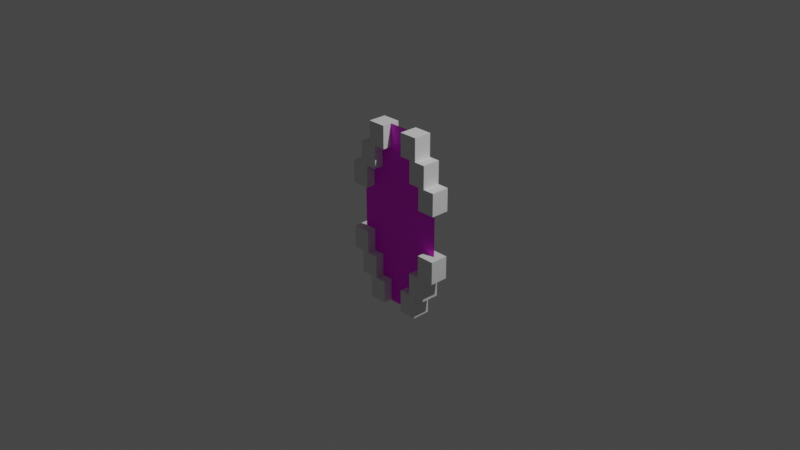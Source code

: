 # Source: rift3.blend  (saved by Blender 2.93.20; exported with 4.5.12 LTS)
import bpy
from mathutils import Matrix  # noqa: F401  (used for matrix-valued properties, if any)

bpy.ops.wm.read_factory_settings(use_empty=True)
scene = bpy.context.scene
scene.name = 'Scene'

# ---- collections
col_collection = bpy.data.collections.new('Collection'); scene.collection.children.link(col_collection)

# ---- images (referenced by path relative to the original .blend; pixels are not part of the script)
import os
ASSET_DIR = os.environ.get("B2B_ASSET_DIR", "")  # directory of the original .blend (textures are referenced by path, not embedded)
HERE = os.path.dirname(os.path.abspath(__file__))  # packed textures are extracted next to this script under _unpacked/

def load_image(name, relpath, width, height, colorspace="sRGB"):
    """Load a texture the original file referenced (path relative to the .blend, or extracted next to this script)."""
    p = next((c for c in (os.path.join(HERE, relpath), os.path.join(ASSET_DIR, relpath)) if relpath and os.path.exists(c)), "")
    if p:
        img = bpy.data.images.load(p, check_existing=True)
        img.name = name
    else:  # same state as the original file: an image datablock whose file is absent (Cycles renders it pink)
        img = bpy.data.images.new(name, width, height)
        img.source = "FILE"
        img.filepath = "//" + (relpath or name)
    img.colorspace_settings.name = colorspace
    return img
img_spark2_png = load_image('spark2.png', 'spark2.png', 1024, 1024, 'sRGB')

# ---- materials (node trees are filled in below, after node groups)
mat_material = bpy.data.materials.new('Material')
mat_material.use_transparent_shadow = False

# ---- material node trees
mat_material.use_nodes = True; mat_material.node_tree.nodes.clear()
_N = mat_material.node_tree.nodes; _L = mat_material.node_tree.links
n0 = _N.new('ShaderNodeBsdfPrincipled'); n0.name = 'Principled BSDF'; n0.location = (10, 300)
n0.distribution = 'GGX'
n0.subsurface_method = 'BURLEY'
n0.inputs[3].default_value = 1.45
n0.inputs[27].default_value = (0.0, 0.0, 0.0, 1.0)
n0.inputs[28].default_value = 1.0
n1 = _N.new('ShaderNodeOutputMaterial'); n1.name = 'Material Output'; n1.location = (300, 300)
n2 = _N.new('ShaderNodeTexImage'); n2.name = 'Image Texture'; n2.location = (-280, 280)
n2.image = img_spark2_png
_L.new(n0.outputs[0], n1.inputs[0])
_L.new(n2.outputs[0], n0.inputs[0])
n1.is_active_output = True

# ---- world
world_world = bpy.data.worlds.new('World'); scene.world = world_world
world_world.use_nodes = True; world_world.node_tree.nodes.clear()
_N = world_world.node_tree.nodes; _L = world_world.node_tree.links
n0 = _N.new('ShaderNodeOutputWorld'); n0.name = 'World Output'; n0.location = (300, 300)
n1 = _N.new('ShaderNodeBackground'); n1.name = 'Background'; n1.location = (10, 300)
n1.inputs[0].default_value = (0.05088, 0.05088, 0.05088, 1.0)
_L.new(n1.outputs[0], n0.inputs[0])
n0.is_active_output = True
world_world.color = (0.05088, 0.05088, 0.05088)
world_world.use_sun_shadow = False
world_world.sun_shadow_jitter_overblur = 0.0

# ---- cameras
cam_camera = bpy.data.cameras.new('Camera')
cam_camera.clip_end = 100.0
cam_camera.ortho_scale = 7.314

# ---- lights
light_light = bpy.data.lights.new('Light', 'POINT')
light_light.transmission_factor = 0.0
light_light.energy = 1000.0
light_light.shadow_soft_size = 0.1
light_light.shadow_maximum_resolution = 0.006
light_light.use_absolute_resolution = True

# ---- meshes
me_plane_003 = bpy.data.meshes.new('Plane.003')
me_plane_003.from_pydata([(0.0, -1.0, 0.0), (0.0, 1.0, 0.0), (-0.5, 0.0, 0.0), (0.5, 0.0, 0.0), (-0.5, -0.25, 0.0), (0.5, -0.25, 0.0), (-0.5, 0.25, 0.0), (0.5, 0.25, 0.0), (0.25, 0.5, 0.0), (0.25, -0.5, 0.0), (0.25, 0.75, 0.0), (0.25, -0.75, 0.0), (-0.25, 0.5, 0.0), (-0.25, -0.5, 0.0), (-0.25, 0.75, 0.0), (-0.25, -0.75, 0.0), (0.25, 0.625, 0.0), (-0.25, 0.625, 0.0), (-0.5, -0.125, 0.0), (0.5, -0.125, 0.0), (-0.5, 0.125, 0.0), (0.5, 0.125, 0.0), (0.25, -0.625, 0.0), (-0.25, -0.625, 0.0), (-0.375, 0.5, 0.0), (-0.375, -0.5, 0.0), (-0.375, -0.25, 0.0), (-0.375, 0.25, 0.0), (-0.375, 0.375, 0.0), (-0.375, -0.375, 0.0), (-0.125, -1.0, 0.0), (-0.125, 1.0, 0.0), (-0.125, 0.75, 0.0), (-0.125, -0.75, 0.0), (-0.125, 0.875, 0.0), (-0.125, -0.875, 0.0), (0.125, 1.0, 0.0), (0.125, 0.75, 0.0), (0.125, -0.75, 0.0), (0.125, -1.0, 0.0), (0.125, 0.875, 0.0), (0.125, -0.875, 0.0), (0.375, 0.5, 0.0), (0.375, -0.5, 0.0), (0.375, -0.25, 0.0), (0.375, 0.25, 0.0), (0.375, 0.375, 0.0), (0.375, -0.375, 0.0)], [], [(33, 35, 30, 0, 39, 41, 38, 11, 22, 9, 43, 47, 44, 5, 19, 3, 21, 7, 45, 46, 42, 8, 16, 10, 37, 40, 36, 1, 31, 34, 32, 14, 17, 12, 24, 28, 27, 6, 20, 2, 18, 4, 26, 29, 25, 13, 23, 15)])
_uv = me_plane_003.uv_layers.new(name='UVMap')
_uv.uv.foreach_set('vector', [0.8125, 0.875, 0.8125, 0.9375, 0.8125, 1.0, 0.5, 1.0, 0.1875, 1.0, 0.1875, 0.9375, 0.1875, 0.875, 0.125, 0.875, 0.125, 0.8125, 0.125, 0.75, 0.0625, 0.75, 0.0625, 0.6875, 0.0625, 0.625, 0.0, 0.625, 0.0, 0.5625, 0.0, 0.5, 0.0, 0.4375, 0.0, 0.375, 0.0625, 0.375, 0.0625, 0.3125, 0.0625, 0.25, 0.125, 0.25, 0.125, 0.1875, 0.125, 0.125, 0.1875, 0.125, 0.1875, 0.0625, 0.1875, 0.0, 0.5, 0.0, 0.8125, 0.0, 0.8125, 0.0625, 0.8125, 0.125, 0.875, 0.125, 0.875, 0.1875, 0.875, 0.25, 0.9375, 0.25, 0.9375, 0.3125, 0.9375, 0.375, 1.0, 0.375, 1.0, 0.4375, 1.0, 0.5, 1.0, 0.5625, 1.0, 0.625, 0.9375, 0.625, 0.9375, 0.6875, 0.9375, 0.75, 0.875, 0.75, 0.875, 0.8125, 0.875, 0.875])
me_plane_003.materials.append(mat_material)
me_plane_003.use_remesh_fix_poles = True
me_plane_003.use_remesh_preserve_attributes = False
me_plane_003.update()
me_cube = bpy.data.meshes.new('Cube')
me_cube.from_pydata([(-1.0, -1.0, -1.0), (-1.0, -1.0, 1.49), (-1.0, 1.0, -1.0), (-1.0, 1.0, 1.49), (1.0, -1.0, -1.0), (1.0, -1.0, 1.49), (1.0, 1.0, -1.0), (1.0, 1.0, 1.49)], [], [(0, 1, 3, 2), (2, 3, 7, 6), (6, 7, 5, 4), (4, 5, 1, 0), (2, 6, 4, 0), (7, 3, 1, 5)])
_uv = me_cube.uv_layers.new(name='UVMap')
_uv.uv.foreach_set('vector', [0.3333, 0.0, 0.3333, 0.3333, 0.0, 0.3333, 0.0, 0.0, 0.3333, 0.3333, 0.3333, 0.6667, 0.0, 0.6667, 0.0, 0.3333, 0.6667, 0.0, 0.6667, 0.3333, 0.3333, 0.3333, 0.3333, 0.0, 0.6667, 0.3333, 0.6667, 0.6667, 0.3333, 0.6667, 0.3333, 0.3333, 0.0, 0.6667, 0.3333, 0.6667, 0.3333, 1.0, 0.0, 1.0, 0.6667, 0.0, 1.0, 0.0, 1.0, 0.3333, 0.6667, 0.3333])
me_cube.use_remesh_fix_poles = True
me_cube.use_remesh_preserve_attributes = False
me_cube.update()
me_cube_001 = bpy.data.meshes.new('Cube.001')
me_cube_001.from_pydata([(-1.0, -1.0, -1.0), (-1.0, -1.0, 1.49), (-1.0, 1.0, -1.0), (-1.0, 1.0, 1.49), (1.0, -1.0, -1.0), (1.0, -1.0, 1.49), (1.0, 1.0, -1.0), (1.0, 1.0, 1.49)], [], [(0, 1, 3, 2), (2, 3, 7, 6), (6, 7, 5, 4), (4, 5, 1, 0), (2, 6, 4, 0), (7, 3, 1, 5)])
_uv = me_cube_001.uv_layers.new(name='UVMap')
_uv.uv.foreach_set('vector', [0.3333, 0.0, 0.3333, 0.3333, 0.0, 0.3333, 0.0, 0.0, 0.3333, 0.3333, 0.3333, 0.6667, 0.0, 0.6667, 0.0, 0.3333, 0.6667, 0.0, 0.6667, 0.3333, 0.3333, 0.3333, 0.3333, 0.0, 0.6667, 0.3333, 0.6667, 0.6667, 0.3333, 0.6667, 0.3333, 0.3333, 0.0, 0.6667, 0.3333, 0.6667, 0.3333, 1.0, 0.0, 1.0, 0.6667, 0.0, 1.0, 0.0, 1.0, 0.3333, 0.6667, 0.3333])
me_cube_001.use_remesh_fix_poles = True
me_cube_001.use_remesh_preserve_attributes = False
me_cube_001.update()
me_cube_003 = bpy.data.meshes.new('Cube.003')
me_cube_003.from_pydata([(-1.0, -1.0, -1.0), (-1.0, -1.0, 1.49), (-1.0, 1.0, -1.0), (-1.0, 1.0, 1.49), (1.0, -1.0, -1.0), (1.0, -1.0, 1.49), (1.0, 1.0, -1.0), (1.0, 1.0, 1.49)], [], [(0, 1, 3, 2), (2, 3, 7, 6), (6, 7, 5, 4), (4, 5, 1, 0), (2, 6, 4, 0), (7, 3, 1, 5)])
_uv = me_cube_003.uv_layers.new(name='UVMap')
_uv.uv.foreach_set('vector', [0.3333, 0.0, 0.3333, 0.3333, 0.0, 0.3333, 0.0, 0.0, 0.3333, 0.3333, 0.3333, 0.6667, 0.0, 0.6667, 0.0, 0.3333, 0.6667, 0.0, 0.6667, 0.3333, 0.3333, 0.3333, 0.3333, 0.0, 0.6667, 0.3333, 0.6667, 0.6667, 0.3333, 0.6667, 0.3333, 0.3333, 0.0, 0.6667, 0.3333, 0.6667, 0.3333, 1.0, 0.0, 1.0, 0.6667, 0.0, 1.0, 0.0, 1.0, 0.3333, 0.6667, 0.3333])
me_cube_003.use_remesh_fix_poles = True
me_cube_003.use_remesh_preserve_attributes = False
me_cube_003.update()
me_cube_004 = bpy.data.meshes.new('Cube.004')
me_cube_004.from_pydata([(-1.0, -1.0, -1.0), (-1.0, -1.0, 1.49), (-1.0, 1.0, -1.0), (-1.0, 1.0, 1.49), (1.0, -1.0, -1.0), (1.0, -1.0, 1.49), (1.0, 1.0, -1.0), (1.0, 1.0, 1.49)], [], [(0, 1, 3, 2), (2, 3, 7, 6), (6, 7, 5, 4), (4, 5, 1, 0), (2, 6, 4, 0), (7, 3, 1, 5)])
_uv = me_cube_004.uv_layers.new(name='UVMap')
_uv.uv.foreach_set('vector', [0.3333, 0.0, 0.3333, 0.3333, 0.0, 0.3333, 0.0, 0.0, 0.3333, 0.3333, 0.3333, 0.6667, 0.0, 0.6667, 0.0, 0.3333, 0.6667, 0.0, 0.6667, 0.3333, 0.3333, 0.3333, 0.3333, 0.0, 0.6667, 0.3333, 0.6667, 0.6667, 0.3333, 0.6667, 0.3333, 0.3333, 0.0, 0.6667, 0.3333, 0.6667, 0.3333, 1.0, 0.0, 1.0, 0.6667, 0.0, 1.0, 0.0, 1.0, 0.3333, 0.6667, 0.3333])
me_cube_004.use_remesh_fix_poles = True
me_cube_004.use_remesh_preserve_attributes = False
me_cube_004.update()
me_cube_005 = bpy.data.meshes.new('Cube.005')
me_cube_005.from_pydata([(-1.0, -1.0, -1.0), (-1.0, -1.0, 1.49), (-1.0, 1.0, -1.0), (-1.0, 1.0, 1.49), (1.0, -1.0, -1.0), (1.0, -1.0, 1.49), (1.0, 1.0, -1.0), (1.0, 1.0, 1.49)], [], [(0, 1, 3, 2), (2, 3, 7, 6), (6, 7, 5, 4), (4, 5, 1, 0), (2, 6, 4, 0), (7, 3, 1, 5)])
_uv = me_cube_005.uv_layers.new(name='UVMap')
_uv.uv.foreach_set('vector', [0.3333, 0.0, 0.3333, 0.3333, 0.0, 0.3333, 0.0, 0.0, 0.3333, 0.3333, 0.3333, 0.6667, 0.0, 0.6667, 0.0, 0.3333, 0.6667, 0.0, 0.6667, 0.3333, 0.3333, 0.3333, 0.3333, 0.0, 0.6667, 0.3333, 0.6667, 0.6667, 0.3333, 0.6667, 0.3333, 0.3333, 0.0, 0.6667, 0.3333, 0.6667, 0.3333, 1.0, 0.0, 1.0, 0.6667, 0.0, 1.0, 0.0, 1.0, 0.3333, 0.6667, 0.3333])
me_cube_005.use_remesh_fix_poles = True
me_cube_005.use_remesh_preserve_attributes = False
me_cube_005.update()
me_cube_006 = bpy.data.meshes.new('Cube.006')
me_cube_006.from_pydata([(-1.0, -1.0, -1.0), (-1.0, -1.0, 1.49), (-1.0, 1.0, -1.0), (-1.0, 1.0, 1.49), (1.0, -1.0, -1.0), (1.0, -1.0, 1.49), (1.0, 1.0, -1.0), (1.0, 1.0, 1.49)], [], [(0, 1, 3, 2), (2, 3, 7, 6), (6, 7, 5, 4), (4, 5, 1, 0), (2, 6, 4, 0), (7, 3, 1, 5)])
_uv = me_cube_006.uv_layers.new(name='UVMap')
_uv.uv.foreach_set('vector', [0.3333, 0.0, 0.3333, 0.3333, 0.0, 0.3333, 0.0, 0.0, 0.3333, 0.3333, 0.3333, 0.6667, 0.0, 0.6667, 0.0, 0.3333, 0.6667, 0.0, 0.6667, 0.3333, 0.3333, 0.3333, 0.3333, 0.0, 0.6667, 0.3333, 0.6667, 0.6667, 0.3333, 0.6667, 0.3333, 0.3333, 0.0, 0.6667, 0.3333, 0.6667, 0.3333, 1.0, 0.0, 1.0, 0.6667, 0.0, 1.0, 0.0, 1.0, 0.3333, 0.6667, 0.3333])
me_cube_006.use_remesh_fix_poles = True
me_cube_006.use_remesh_preserve_attributes = False
me_cube_006.update()
me_cube_007 = bpy.data.meshes.new('Cube.007')
me_cube_007.from_pydata([(-1.0, -1.0, -1.0), (-1.0, -1.0, 1.49), (-1.0, 1.0, -1.0), (-1.0, 1.0, 1.49), (1.0, -1.0, -1.0), (1.0, -1.0, 1.49), (1.0, 1.0, -1.0), (1.0, 1.0, 1.49)], [], [(0, 1, 3, 2), (2, 3, 7, 6), (6, 7, 5, 4), (4, 5, 1, 0), (2, 6, 4, 0), (7, 3, 1, 5)])
_uv = me_cube_007.uv_layers.new(name='UVMap')
_uv.uv.foreach_set('vector', [0.3333, 0.0, 0.3333, 0.3333, 0.0, 0.3333, 0.0, 0.0, 0.3333, 0.3333, 0.3333, 0.6667, 0.0, 0.6667, 0.0, 0.3333, 0.6667, 0.0, 0.6667, 0.3333, 0.3333, 0.3333, 0.3333, 0.0, 0.6667, 0.3333, 0.6667, 0.6667, 0.3333, 0.6667, 0.3333, 0.3333, 0.0, 0.6667, 0.3333, 0.6667, 0.3333, 1.0, 0.0, 1.0, 0.6667, 0.0, 1.0, 0.0, 1.0, 0.3333, 0.6667, 0.3333])
me_cube_007.use_remesh_fix_poles = True
me_cube_007.use_remesh_preserve_attributes = False
me_cube_007.update()
me_cube_008 = bpy.data.meshes.new('Cube.008')
me_cube_008.from_pydata([(-1.0, -1.0, -1.0), (-1.0, -1.0, 1.49), (-1.0, 1.0, -1.0), (-1.0, 1.0, 1.49), (1.0, -1.0, -1.0), (1.0, -1.0, 1.49), (1.0, 1.0, -1.0), (1.0, 1.0, 1.49)], [], [(0, 1, 3, 2), (2, 3, 7, 6), (6, 7, 5, 4), (4, 5, 1, 0), (2, 6, 4, 0), (7, 3, 1, 5)])
_uv = me_cube_008.uv_layers.new(name='UVMap')
_uv.uv.foreach_set('vector', [0.3333, 0.0, 0.3333, 0.3333, 0.0, 0.3333, 0.0, 0.0, 0.3333, 0.3333, 0.3333, 0.6667, 0.0, 0.6667, 0.0, 0.3333, 0.6667, 0.0, 0.6667, 0.3333, 0.3333, 0.3333, 0.3333, 0.0, 0.6667, 0.3333, 0.6667, 0.6667, 0.3333, 0.6667, 0.3333, 0.3333, 0.0, 0.6667, 0.3333, 0.6667, 0.3333, 1.0, 0.0, 1.0, 0.6667, 0.0, 1.0, 0.0, 1.0, 0.3333, 0.6667, 0.3333])
me_cube_008.use_remesh_fix_poles = True
me_cube_008.use_remesh_preserve_attributes = False
me_cube_008.update()
me_cube_009 = bpy.data.meshes.new('Cube.009')
me_cube_009.from_pydata([(-1.0, -1.0, -1.0), (-1.0, -1.0, 1.49), (-1.0, 1.0, -1.0), (-1.0, 1.0, 1.49), (1.0, -1.0, -1.0), (1.0, -1.0, 1.49), (1.0, 1.0, -1.0), (1.0, 1.0, 1.49)], [], [(0, 1, 3, 2), (2, 3, 7, 6), (6, 7, 5, 4), (4, 5, 1, 0), (2, 6, 4, 0), (7, 3, 1, 5)])
_uv = me_cube_009.uv_layers.new(name='UVMap')
_uv.uv.foreach_set('vector', [0.3333, 0.0, 0.3333, 0.3333, 0.0, 0.3333, 0.0, 0.0, 0.3333, 0.3333, 0.3333, 0.6667, 0.0, 0.6667, 0.0, 0.3333, 0.6667, 0.0, 0.6667, 0.3333, 0.3333, 0.3333, 0.3333, 0.0, 0.6667, 0.3333, 0.6667, 0.6667, 0.3333, 0.6667, 0.3333, 0.3333, 0.0, 0.6667, 0.3333, 0.6667, 0.3333, 1.0, 0.0, 1.0, 0.6667, 0.0, 1.0, 0.0, 1.0, 0.3333, 0.6667, 0.3333])
me_cube_009.use_remesh_fix_poles = True
me_cube_009.use_remesh_preserve_attributes = False
me_cube_009.update()
me_cube_010 = bpy.data.meshes.new('Cube.010')
me_cube_010.from_pydata([(-1.0, -1.0, -1.0), (-1.0, -1.0, 1.49), (-1.0, 1.0, -1.0), (-1.0, 1.0, 1.49), (1.0, -1.0, -1.0), (1.0, -1.0, 1.49), (1.0, 1.0, -1.0), (1.0, 1.0, 1.49)], [], [(0, 1, 3, 2), (2, 3, 7, 6), (6, 7, 5, 4), (4, 5, 1, 0), (2, 6, 4, 0), (7, 3, 1, 5)])
_uv = me_cube_010.uv_layers.new(name='UVMap')
_uv.uv.foreach_set('vector', [0.3333, 0.0, 0.3333, 0.3333, 0.0, 0.3333, 0.0, 0.0, 0.3333, 0.3333, 0.3333, 0.6667, 0.0, 0.6667, 0.0, 0.3333, 0.6667, 0.0, 0.6667, 0.3333, 0.3333, 0.3333, 0.3333, 0.0, 0.6667, 0.3333, 0.6667, 0.6667, 0.3333, 0.6667, 0.3333, 0.3333, 0.0, 0.6667, 0.3333, 0.6667, 0.3333, 1.0, 0.0, 1.0, 0.6667, 0.0, 1.0, 0.0, 1.0, 0.3333, 0.6667, 0.3333])
me_cube_010.use_remesh_fix_poles = True
me_cube_010.use_remesh_preserve_attributes = False
me_cube_010.update()
me_cube_011 = bpy.data.meshes.new('Cube.011')
me_cube_011.from_pydata([(-1.0, -1.0, -1.0), (-1.0, -1.0, 1.49), (-1.0, 1.0, -1.0), (-1.0, 1.0, 1.49), (1.0, -1.0, -1.0), (1.0, -1.0, 1.49), (1.0, 1.0, -1.0), (1.0, 1.0, 1.49)], [], [(0, 1, 3, 2), (2, 3, 7, 6), (6, 7, 5, 4), (4, 5, 1, 0), (2, 6, 4, 0), (7, 3, 1, 5)])
_uv = me_cube_011.uv_layers.new(name='UVMap')
_uv.uv.foreach_set('vector', [0.3333, 0.0, 0.3333, 0.3333, 0.0, 0.3333, 0.0, 0.0, 0.3333, 0.3333, 0.3333, 0.6667, 0.0, 0.6667, 0.0, 0.3333, 0.6667, 0.0, 0.6667, 0.3333, 0.3333, 0.3333, 0.3333, 0.0, 0.6667, 0.3333, 0.6667, 0.6667, 0.3333, 0.6667, 0.3333, 0.3333, 0.0, 0.6667, 0.3333, 0.6667, 0.3333, 1.0, 0.0, 1.0, 0.6667, 0.0, 1.0, 0.0, 1.0, 0.3333, 0.6667, 0.3333])
me_cube_011.use_remesh_fix_poles = True
me_cube_011.use_remesh_preserve_attributes = False
me_cube_011.update()
me_cube_012 = bpy.data.meshes.new('Cube.012')
me_cube_012.from_pydata([(-1.0, -1.0, -1.0), (-1.0, -1.0, 1.49), (-1.0, 1.0, -1.0), (-1.0, 1.0, 1.49), (1.0, -1.0, -1.0), (1.0, -1.0, 1.49), (1.0, 1.0, -1.0), (1.0, 1.0, 1.49)], [], [(0, 1, 3, 2), (2, 3, 7, 6), (6, 7, 5, 4), (4, 5, 1, 0), (2, 6, 4, 0), (7, 3, 1, 5)])
_uv = me_cube_012.uv_layers.new(name='UVMap')
_uv.uv.foreach_set('vector', [0.3333, 0.0, 0.3333, 0.3333, 0.0, 0.3333, 0.0, 0.0, 0.3333, 0.3333, 0.3333, 0.6667, 0.0, 0.6667, 0.0, 0.3333, 0.6667, 0.0, 0.6667, 0.3333, 0.3333, 0.3333, 0.3333, 0.0, 0.6667, 0.3333, 0.6667, 0.6667, 0.3333, 0.6667, 0.3333, 0.3333, 0.0, 0.6667, 0.3333, 0.6667, 0.3333, 1.0, 0.0, 1.0, 0.6667, 0.0, 1.0, 0.0, 1.0, 0.3333, 0.6667, 0.3333])
me_cube_012.use_remesh_fix_poles = True
me_cube_012.use_remesh_preserve_attributes = False
me_cube_012.update()

# ---- objects
ob_light = bpy.data.objects.new('Light', light_light)
ob_camera = bpy.data.objects.new('Camera', cam_camera)
ob_plane = bpy.data.objects.new('Plane', me_plane_003)
ob_cube = bpy.data.objects.new('Cube', me_cube)
ob_cube_001 = bpy.data.objects.new('Cube.001', me_cube_001)
ob_cube_002 = bpy.data.objects.new('Cube.002', me_cube_003)
ob_cube_003 = bpy.data.objects.new('Cube.003', me_cube_004)
ob_cube_004 = bpy.data.objects.new('Cube.004', me_cube_005)
ob_cube_005 = bpy.data.objects.new('Cube.005', me_cube_006)
ob_cube_006 = bpy.data.objects.new('Cube.006', me_cube_007)
ob_cube_007 = bpy.data.objects.new('Cube.007', me_cube_008)
ob_cube_008 = bpy.data.objects.new('Cube.008', me_cube_009)
ob_cube_009 = bpy.data.objects.new('Cube.009', me_cube_010)
ob_cube_010 = bpy.data.objects.new('Cube.010', me_cube_011)
ob_cube_011 = bpy.data.objects.new('Cube.011', me_cube_012)

# ---- transforms, parenting, visibility, modifiers, constraints
ob_light.location = (4.076, 1.005, 5.904)
ob_light.rotation_euler = (0.6503, 0.05522, 1.866)
ob_light.lock_rotations_4d = False
ob_light.empty_display_type = 'ARROWS'
ob_light.color = (0.0, 0.0, 0.0, 0.0)
ob_light.lineart.crease_threshold = 0.0
ob_camera.location = (7.359, -6.926, 4.958)
ob_camera.rotation_euler = (1.109, 0.0, 0.8149)
ob_camera.lock_rotations_4d = False
ob_camera.empty_display_type = 'ARROWS'
ob_camera.color = (0.0, 0.0, 0.0, 0.0)
ob_camera.display_type = 'WIRE'
ob_camera.lineart.crease_threshold = 0.0
ob_plane.location = (0.005083, 0.0, 0.0)
ob_plane.rotation_euler = (1.571, 2.22e-16, 2.22e-16)
ob_cube.location = (0.2275, 6.586e-09, 0.851)
ob_cube.scale = (0.1, 0.1, 0.1)
ob_cube_001.location = (-0.2178, 6.586e-09, 0.851)
ob_cube_001.scale = (0.1, 0.1, 0.1)
ob_cube_002.location = (0.35, 4.007e-08, 0.6018)
ob_cube_002.scale = (0.1, 0.1, 0.1)
ob_cube_003.location = (-0.3444, 4.007e-08, 0.6018)
ob_cube_003.scale = (0.1, 0.1, 0.1)
ob_cube_004.location = (0.2275, 2.344e-07, -0.8443)
ob_cube_004.rotation_euler = (-2.687e-07, -3.142, 2.029e-14)
ob_cube_004.scale = (0.1, 0.1, 0.1)
ob_cube_005.location = (0.3541, 2.009e-07, -0.5951)
ob_cube_005.rotation_euler = (-2.687e-07, -3.142, 2.029e-14)
ob_cube_005.scale = (0.1, 0.1, 0.1)
ob_cube_006.location = (-0.2178, 1.913e-07, -0.8443)
ob_cube_006.rotation_euler = (-2.687e-07, -3.142, 3.142)
ob_cube_006.scale = (0.1, 0.1, 0.1)
ob_cube_007.location = (-0.3444, 2.439e-07, -0.5951)
ob_cube_007.rotation_euler = (-2.687e-07, -3.142, 3.142)
ob_cube_007.scale = (0.1, 0.1, 0.1)
ob_cube_008.location = (0.4767, 7.355e-08, 0.3526)
ob_cube_008.scale = (0.1, 0.1, 0.1)
ob_cube_009.location = (-0.467, 7.574e-08, -0.395)
ob_cube_009.scale = (0.1, 0.1, 0.1)
ob_cube_010.location = (0.4767, 7.574e-08, -0.395)
ob_cube_010.scale = (0.1, 0.1, 0.1)
ob_cube_011.location = (-0.467, -2.47e-08, 0.3526)
ob_cube_011.scale = (0.1, 0.1, 0.1)

# ---- collection membership
col_collection.objects.link(ob_light)
col_collection.objects.link(ob_camera)
col_collection.objects.link(ob_plane)
col_collection.objects.link(ob_cube)
col_collection.objects.link(ob_cube_001)
col_collection.objects.link(ob_cube_002)
col_collection.objects.link(ob_cube_003)
col_collection.objects.link(ob_cube_004)
col_collection.objects.link(ob_cube_005)
col_collection.objects.link(ob_cube_006)
col_collection.objects.link(ob_cube_007)
col_collection.objects.link(ob_cube_008)
col_collection.objects.link(ob_cube_009)
col_collection.objects.link(ob_cube_010)
col_collection.objects.link(ob_cube_011)

# ---- scene / render settings (as saved in the file)
scene.camera = ob_camera
scene.frame_start = 1; scene.frame_end = 250; scene.frame_set(0)
scene.render.engine = 'BLENDER_EEVEE_NEXT'
scene.cycles.use_denoising = False
scene.cycles.samples = 128
scene.cycles.sampling_pattern = 'TABULATED_SOBOL'
scene.cycles.use_adaptive_sampling = False
scene.cycles.use_light_tree = False
scene.view_settings.view_transform = 'Filmic'
bpy.context.view_layer.update()
